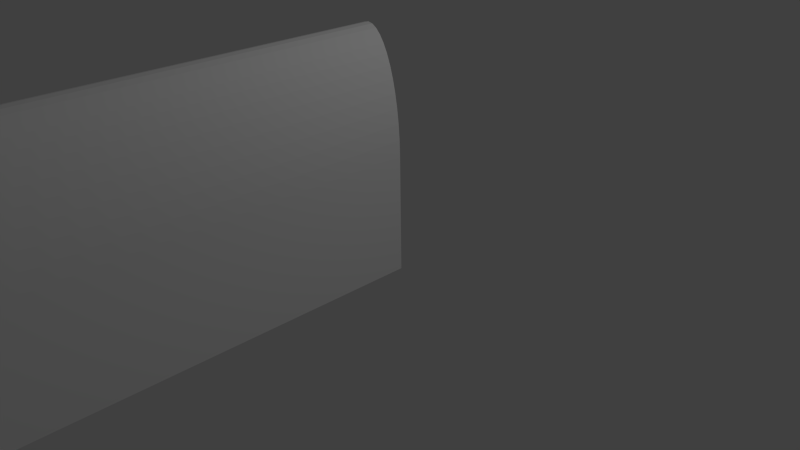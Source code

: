 # Source: muret.blend  (saved by Blender 2.61.0; exported with 4.5.12 LTS)
import bpy
from mathutils import Matrix  # noqa: F401  (used for matrix-valued properties, if any)

bpy.ops.wm.read_factory_settings(use_empty=True)
scene = bpy.context.scene
scene.name = 'Scene'

# ---- collections
col_collection_1 = bpy.data.collections.new('Collection 1'); scene.collection.children.link(col_collection_1)

# ---- materials (node trees are filled in below, after node groups)
mat_default_material = bpy.data.materials.new('Default_Material')
mat_default_material.alpha_threshold = 0.0
mat_default_material.use_transparent_shadow = False
mat_default_material.diffuse_color = (1.0, 1.0, 1.0, 1.0)
mat_default_material.specular_color = (0.0, 0.0, 0.0)
mat_default_material.roughness = 0.5
mat_default_material.line_color = (0.0, 0.0, 0.0, 1.0)

# ---- material node trees

# ---- world
world_world = bpy.data.worlds.new('World'); scene.world = world_world
world_world.color = (0.05088, 0.05088, 0.05088)
world_world.use_sun_shadow = False
world_world.sun_shadow_jitter_overblur = 0.0
world_world.cycles.sampling_method = 'MANUAL'
world_world.cycles.sample_map_resolution = 256

# ---- cameras
cam_camera = bpy.data.cameras.new('Camera')
cam_camera.clip_end = 100.0
cam_camera.lens = 35.0
cam_camera.sensor_width = 32.0
cam_camera.sensor_height = 18.0
cam_camera.ortho_scale = 7.314
cam_camera.dof.focus_distance = 0.0
cam_camera.dof.aperture_fstop = 128.0

# ---- lights
light_lamp = bpy.data.lights.new('Lamp', 'POINT')
light_lamp.transmission_factor = 0.0
light_lamp.cutoff_distance = 30.0
light_lamp.energy = 100.0
light_lamp.shadow_buffer_clip_start = 1.001
light_lamp.shadow_soft_size = 1.0
light_lamp.shadow_maximum_resolution = 0.006
light_lamp.use_absolute_resolution = True
light_lamp.cycles.use_multiple_importance_sampling = False

# ---- meshes
me_muretarrondit = bpy.data.meshes.new('muretArrondit')
me_muretarrondit.from_pydata([(0.0, 0.0, 6.0), (0.0, 0.0, 0.0), (1.0, 0.0, 6.0), (1.0, 0.0, 0.0), (0.0, 0.5, 0.0), (0.0, 0.5, 6.0), (1.0, 0.5, 0.0), (1.0, 0.5, 6.0), (0.9957, 0.5653, 0.0), (0.0043, 0.5653, 0.0), (0.983, 0.6294, 0.0), (0.017, 0.6294, 0.0), (0.9619, 0.6913, 0.0), (0.0381, 0.6913, 0.0), (0.933, 0.75, 0.0), (0.067, 0.75, 0.0), (0.8967, 0.8044, 0.0), (0.1033, 0.8044, 0.0), (0.8536, 0.8536, 0.0), (0.1464, 0.8536, 0.0), (0.8044, 0.8967, 0.0), (0.1956, 0.8967, 0.0), (0.75, 0.933, 0.0), (0.25, 0.933, 0.0), (0.6913, 0.9619, 0.0), (0.3087, 0.9619, 0.0), (0.6294, 0.983, 0.0), (0.3706, 0.983, 0.0), (0.5653, 0.9957, 0.0), (0.4347, 0.9957, 0.0), (0.5, 1.0, 0.0), (0.0043, 0.5653, 6.0), (0.9957, 0.5653, 6.0), (0.017, 0.6294, 6.0), (0.983, 0.6294, 6.0), (0.0381, 0.6913, 6.0), (0.9619, 0.6913, 6.0), (0.933, 0.75, 6.0), (0.067, 0.75, 6.0), (0.8967, 0.8044, 6.0), (0.1033, 0.8044, 6.0), (0.1464, 0.8536, 6.0), (0.8536, 0.8536, 6.0), (0.1956, 0.8967, 6.0), (0.8044, 0.8967, 6.0), (0.25, 0.933, 6.0), (0.75, 0.933, 6.0), (0.6913, 0.9619, 6.0), (0.3087, 0.9619, 6.0), (0.3706, 0.983, 6.0), (0.6294, 0.983, 6.0), (0.5653, 0.9957, 6.0), (0.4347, 0.9957, 6.0), (0.5, 1.0, 6.0)], [], [(2, 0, 1), (1, 3, 2), (4, 1, 5), (1, 0, 5), (6, 7, 3), (7, 2, 3), (8, 6, 4), (11, 10, 9), (12, 10, 11), (13, 12, 11), (15, 14, 13), (16, 14, 15), (17, 16, 15), (24, 22, 23), (29, 28, 27), (30, 28, 29), (6, 3, 1), (1, 4, 6), (4, 9, 8), (9, 10, 8), (13, 14, 12), (17, 18, 16), (17, 19, 18), (19, 20, 18), (19, 21, 20), (21, 22, 20), (21, 23, 22), (23, 25, 24), (25, 26, 24), (25, 27, 26), (27, 28, 26), (7, 5, 2), (34, 33, 32), (36, 35, 34), (37, 35, 36), (38, 35, 37), (39, 38, 37), (43, 41, 42), (46, 45, 44), (47, 45, 46), (50, 49, 47), (53, 52, 51), (5, 0, 2), (7, 31, 5), (7, 32, 31), (32, 33, 31), (34, 35, 33), (39, 40, 38), (39, 41, 40), (39, 42, 41), (42, 44, 43), (44, 45, 43), (47, 48, 45), (47, 49, 48), (50, 51, 49), (51, 52, 49), (53, 30, 52), (30, 29, 52), (29, 27, 49), (49, 52, 29), (49, 27, 48), (27, 25, 48), (23, 45, 25), (48, 25, 45), (23, 21, 43), (43, 45, 23), (43, 21, 41), (21, 19, 41), (19, 17, 41), (17, 40, 41), (17, 15, 40), (15, 38, 40), (38, 15, 13), (13, 35, 38), (13, 11, 35), (11, 33, 35), (11, 9, 33), (9, 31, 33), (9, 4, 31), (5, 31, 4), (32, 7, 8), (7, 6, 8), (32, 8, 10), (10, 34, 32), (36, 34, 12), (34, 10, 12), (36, 12, 14), (14, 37, 36), (14, 16, 37), (16, 39, 37), (16, 18, 39), (18, 42, 39), (18, 20, 44), (44, 42, 18), (44, 20, 46), (20, 22, 46), (24, 47, 22), (46, 22, 47), (24, 26, 50), (50, 47, 24), (26, 28, 51), (51, 50, 26), (30, 53, 28), (53, 51, 28)])
_uv = me_muretarrondit.uv_layers.new(name='UVMap')
_uv.uv.foreach_set('vector', [0.5507, 0.5, 0.4511, 0.5, 0.4511, 0.5, 0.4511, 0.5, 0.5507, 0.5, 0.5507, 0.5, 0.4511, 0.5498, 0.4511, 0.5, 0.4511, 0.5498, 0.4511, 0.5, 0.4511, 0.5, 0.4511, 0.5498, 0.5507, 0.5498, 0.5507, 0.5498, 0.5507, 0.5, 0.5507, 0.5498, 0.5507, 0.5, 0.5507, 0.5, 0.5502, 0.5563, 0.5507, 0.5498, 0.4511, 0.5498, 0.4527, 0.5627, 0.549, 0.5627, 0.4515, 0.5563, 0.5469, 0.5689, 0.549, 0.5627, 0.4527, 0.5627, 0.4549, 0.5689, 0.5469, 0.5689, 0.4527, 0.5627, 0.4577, 0.5747, 0.544, 0.5747, 0.4549, 0.5689, 0.5404, 0.5801, 0.544, 0.5747, 0.4577, 0.5747, 0.4613, 0.5801, 0.5404, 0.5801, 0.4577, 0.5747, 0.5199, 0.5958, 0.5258, 0.5929, 0.476, 0.5929, 0.4944, 0.5992, 0.5074, 0.5992, 0.488, 0.5979, 0.5009, 0.5996, 0.5074, 0.5992, 0.4944, 0.5992, 0.5507, 0.5498, 0.5507, 0.5, 0.4511, 0.5, 0.4511, 0.5, 0.4511, 0.5498, 0.5507, 0.5498, 0.4511, 0.5498, 0.4515, 0.5563, 0.5502, 0.5563, 0.4515, 0.5563, 0.549, 0.5627, 0.5502, 0.5563, 0.4549, 0.5689, 0.544, 0.5747, 0.5469, 0.5689, 0.4613, 0.5801, 0.5361, 0.585, 0.5404, 0.5801, 0.4613, 0.5801, 0.4656, 0.585, 0.5361, 0.585, 0.4656, 0.585, 0.5312, 0.5893, 0.5361, 0.585, 0.4656, 0.585, 0.4705, 0.5893, 0.5312, 0.5893, 0.4705, 0.5893, 0.5258, 0.5929, 0.5312, 0.5893, 0.4705, 0.5893, 0.476, 0.5929, 0.5258, 0.5929, 0.476, 0.5929, 0.4818, 0.5958, 0.5199, 0.5958, 0.4818, 0.5958, 0.5138, 0.5979, 0.5199, 0.5958, 0.4818, 0.5958, 0.488, 0.5979, 0.5138, 0.5979, 0.488, 0.5979, 0.5074, 0.5992, 0.5138, 0.5979, 0.5507, 0.5498, 0.4511, 0.5498, 0.5507, 0.5, 0.549, 0.5627, 0.4527, 0.5627, 0.5502, 0.5563, 0.5469, 0.5689, 0.4549, 0.5689, 0.549, 0.5627, 0.544, 0.5747, 0.4549, 0.5689, 0.5469, 0.5689, 0.4577, 0.5747, 0.4549, 0.5689, 0.544, 0.5747, 0.5404, 0.5801, 0.4577, 0.5747, 0.544, 0.5747, 0.4705, 0.5893, 0.4656, 0.585, 0.5361, 0.585, 0.5258, 0.5929, 0.476, 0.5929, 0.5312, 0.5893, 0.5199, 0.5958, 0.476, 0.5929, 0.5258, 0.5929, 0.5138, 0.5979, 0.488, 0.5979, 0.5199, 0.5958, 0.5009, 0.5996, 0.4944, 0.5992, 0.5074, 0.5992, 0.4511, 0.5498, 0.4511, 0.5, 0.5507, 0.5, 0.5507, 0.5498, 0.4515, 0.5563, 0.4511, 0.5498, 0.5507, 0.5498, 0.5502, 0.5563, 0.4515, 0.5563, 0.5502, 0.5563, 0.4527, 0.5627, 0.4515, 0.5563, 0.549, 0.5627, 0.4549, 0.5689, 0.4527, 0.5627, 0.5404, 0.5801, 0.4613, 0.5801, 0.4577, 0.5747, 0.5404, 0.5801, 0.4656, 0.585, 0.4613, 0.5801, 0.5404, 0.5801, 0.5361, 0.585, 0.4656, 0.585, 0.5361, 0.585, 0.5312, 0.5893, 0.4705, 0.5893, 0.5312, 0.5893, 0.476, 0.5929, 0.4705, 0.5893, 0.5199, 0.5958, 0.4818, 0.5958, 0.476, 0.5929, 0.5199, 0.5958, 0.488, 0.5979, 0.4818, 0.5958, 0.5138, 0.5979, 0.5074, 0.5992, 0.488, 0.5979, 0.5074, 0.5992, 0.4944, 0.5992, 0.488, 0.5979, 0.5009, 0.5996, 0.5009, 0.5996, 0.4944, 0.5992, 0.5009, 0.5996, 0.4944, 0.5992, 0.4944, 0.5992, 0.4944, 0.5992, 0.488, 0.5979, 0.488, 0.5979, 0.488, 0.5979, 0.4944, 0.5992, 0.4944, 0.5992, 0.488, 0.5979, 0.488, 0.5979, 0.4818, 0.5958, 0.488, 0.5979, 0.4818, 0.5958, 0.4818, 0.5958, 0.476, 0.5929, 0.476, 0.5929, 0.4818, 0.5958, 0.4818, 0.5958, 0.4818, 0.5958, 0.476, 0.5929, 0.476, 0.5929, 0.4705, 0.5893, 0.4705, 0.5893, 0.4705, 0.5893, 0.476, 0.5929, 0.476, 0.5929, 0.4705, 0.5893, 0.4705, 0.5893, 0.4656, 0.585, 0.4705, 0.5893, 0.4656, 0.585, 0.4656, 0.585, 0.4656, 0.585, 0.4613, 0.5801, 0.4656, 0.585, 0.4613, 0.5801, 0.4613, 0.5801, 0.4656, 0.585, 0.4613, 0.5801, 0.4577, 0.5747, 0.4613, 0.5801, 0.4577, 0.5747, 0.4577, 0.5747, 0.4613, 0.5801, 0.4577, 0.5747, 0.4577, 0.5747, 0.4549, 0.5689, 0.4549, 0.5689, 0.4549, 0.5689, 0.4577, 0.5747, 0.4549, 0.5689, 0.4527, 0.5627, 0.4549, 0.5689, 0.4527, 0.5627, 0.4527, 0.5627, 0.4549, 0.5689, 0.4527, 0.5627, 0.4515, 0.5563, 0.4527, 0.5627, 0.4515, 0.5563, 0.4515, 0.5563, 0.4527, 0.5627, 0.4515, 0.5563, 0.4511, 0.5498, 0.4515, 0.5563, 0.4511, 0.5498, 0.4515, 0.5563, 0.4511, 0.5498, 0.5502, 0.5563, 0.5507, 0.5498, 0.5502, 0.5563, 0.5507, 0.5498, 0.5507, 0.5498, 0.5502, 0.5563, 0.5502, 0.5563, 0.5502, 0.5563, 0.549, 0.5627, 0.549, 0.5627, 0.549, 0.5627, 0.5502, 0.5563, 0.5469, 0.5689, 0.549, 0.5627, 0.5469, 0.5689, 0.549, 0.5627, 0.549, 0.5627, 0.5469, 0.5689, 0.5469, 0.5689, 0.5469, 0.5689, 0.544, 0.5747, 0.544, 0.5747, 0.544, 0.5747, 0.5469, 0.5689, 0.544, 0.5747, 0.5404, 0.5801, 0.544, 0.5747, 0.5404, 0.5801, 0.5404, 0.5801, 0.544, 0.5747, 0.5404, 0.5801, 0.5361, 0.585, 0.5404, 0.5801, 0.5361, 0.585, 0.5361, 0.585, 0.5404, 0.5801, 0.5361, 0.585, 0.5312, 0.5893, 0.5312, 0.5893, 0.5312, 0.5893, 0.5361, 0.585, 0.5361, 0.585, 0.5312, 0.5893, 0.5312, 0.5893, 0.5258, 0.5929, 0.5312, 0.5893, 0.5258, 0.5929, 0.5258, 0.5929, 0.5199, 0.5958, 0.5199, 0.5958, 0.5258, 0.5929, 0.5258, 0.5929, 0.5258, 0.5929, 0.5199, 0.5958, 0.5199, 0.5958, 0.5138, 0.5979, 0.5138, 0.5979, 0.5138, 0.5979, 0.5199, 0.5958, 0.5199, 0.5958, 0.5138, 0.5979, 0.5074, 0.5992, 0.5074, 0.5992, 0.5074, 0.5992, 0.5138, 0.5979, 0.5138, 0.5979, 0.5009, 0.5996, 0.5009, 0.5996, 0.5074, 0.5992, 0.5009, 0.5996, 0.5074, 0.5992, 0.5074, 0.5992])
me_muretarrondit.materials.append(mat_default_material)
me_muretarrondit.use_remesh_preserve_volume = False
me_muretarrondit.use_remesh_preserve_attributes = False
me_muretarrondit.use_mirror_vertex_groups = False
me_muretarrondit.update()

# ---- objects
ob_mesh = bpy.data.objects.new('Mesh', me_muretarrondit)
ob_lamp = bpy.data.objects.new('Lamp', light_lamp)
ob_camera = bpy.data.objects.new('Camera', cam_camera)

# ---- transforms, parenting, visibility, modifiers, constraints
ob_mesh.location = (-0.4815, 0.0, 0.0)
ob_mesh.rotation_euler = (1.571, -0.0, 0.0)
ob_mesh.scale = (1.0, 3.0, 3.0)
ob_mesh.lineart.crease_threshold = 0.0
ob_lamp.location = (4.076, 1.005, 5.904)
ob_lamp.rotation_euler = (0.6503, 0.05522, 1.866)
ob_lamp.lock_rotations_4d = False
ob_lamp.empty_display_type = 'ARROWS'
ob_lamp.color = (0.0, 0.0, 0.0, 0.0)
ob_lamp.lineart.crease_threshold = 0.0
ob_camera.location = (7.481, -6.508, 5.344)
ob_camera.rotation_euler = (1.109, 0.01082, 0.8149)
ob_camera.lock_rotations_4d = False
ob_camera.empty_display_type = 'ARROWS'
ob_camera.color = (0.0, 0.0, 0.0, 0.0)
ob_camera.display_type = 'WIRE'
ob_camera.lineart.crease_threshold = 0.0

# ---- collection membership
col_collection_1.objects.link(ob_mesh)
col_collection_1.objects.link(ob_lamp)
col_collection_1.objects.link(ob_camera)

# ---- scene / render settings (as saved in the file)
scene.camera = ob_camera
scene.frame_start = 1; scene.frame_end = 250; scene.frame_set(1)
scene.render.engine = 'BLENDER_EEVEE_NEXT'
scene.render.image_settings.color_mode = 'RGB'
scene.render.image_settings.compression = 90
scene.render.resolution_percentage = 50
scene.render.dither_intensity = 0.0
scene.render.bake_margin = 2
scene.render.bake_bias = 0.0
scene.cycles.use_denoising = False
scene.cycles.samples = 10
scene.cycles.sampling_pattern = 'TABULATED_SOBOL'
scene.cycles.light_sampling_threshold = 0.0
scene.cycles.use_adaptive_sampling = False
scene.cycles.use_light_tree = False
scene.cycles.blur_glossy = 0.0
scene.cycles.volume_bounces = 1
scene.cycles.pixel_filter_type = 'GAUSSIAN'
scene.cycles.sample_clamp_indirect = 0.0
scene.view_settings.view_transform = 'Standard'
bpy.context.view_layer.update()
